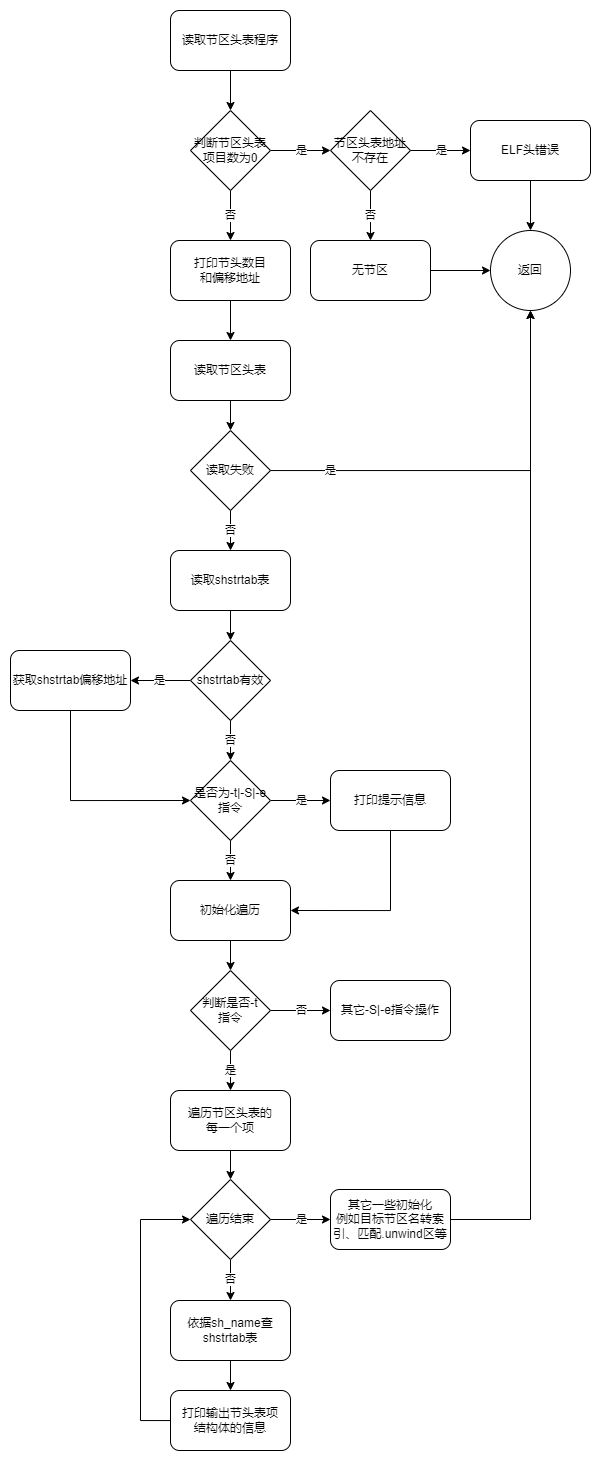

The diagram above was exported from draw.io. Its source (the exported page's mxGraphModel, read from the mxfile embedded in the PNG):
<mxGraphModel dx="1920" dy="683" grid="1" gridSize="10" guides="1" tooltips="1" connect="1" arrows="1" fold="1" page="1" pageScale="1" pageWidth="827" pageHeight="1169" math="0" shadow="0">
  <root>
    <mxCell id="0" />
    <mxCell id="1" parent="0" />
    <mxCell id="X2PyPTTBs5q8MeQiElfO-4" value="" style="edgeStyle=orthogonalEdgeStyle;rounded=0;orthogonalLoop=1;jettySize=auto;html=1;" edge="1" parent="1" source="X2PyPTTBs5q8MeQiElfO-1" target="X2PyPTTBs5q8MeQiElfO-3">
      <mxGeometry relative="1" as="geometry" />
    </mxCell>
    <mxCell id="X2PyPTTBs5q8MeQiElfO-1" value="读取节区头表程序" style="rounded=1;whiteSpace=wrap;html=1;" vertex="1" parent="1">
      <mxGeometry width="120" height="60" as="geometry" />
    </mxCell>
    <mxCell id="X2PyPTTBs5q8MeQiElfO-9" value="是" style="edgeStyle=orthogonalEdgeStyle;rounded=0;orthogonalLoop=1;jettySize=auto;html=1;" edge="1" parent="1" source="X2PyPTTBs5q8MeQiElfO-3" target="X2PyPTTBs5q8MeQiElfO-6">
      <mxGeometry relative="1" as="geometry" />
    </mxCell>
    <mxCell id="X2PyPTTBs5q8MeQiElfO-18" value="否" style="edgeStyle=orthogonalEdgeStyle;rounded=0;orthogonalLoop=1;jettySize=auto;html=1;" edge="1" parent="1" source="X2PyPTTBs5q8MeQiElfO-3" target="X2PyPTTBs5q8MeQiElfO-17">
      <mxGeometry relative="1" as="geometry" />
    </mxCell>
    <mxCell id="X2PyPTTBs5q8MeQiElfO-3" value="判断节区头表项目数为0" style="rhombus;whiteSpace=wrap;html=1;" vertex="1" parent="1">
      <mxGeometry x="20" y="100" width="80" height="80" as="geometry" />
    </mxCell>
    <mxCell id="X2PyPTTBs5q8MeQiElfO-12" value="否" style="edgeStyle=orthogonalEdgeStyle;rounded=0;orthogonalLoop=1;jettySize=auto;html=1;" edge="1" parent="1" source="X2PyPTTBs5q8MeQiElfO-6" target="X2PyPTTBs5q8MeQiElfO-11">
      <mxGeometry relative="1" as="geometry" />
    </mxCell>
    <mxCell id="X2PyPTTBs5q8MeQiElfO-13" value="是" style="edgeStyle=orthogonalEdgeStyle;rounded=0;orthogonalLoop=1;jettySize=auto;html=1;" edge="1" parent="1" source="X2PyPTTBs5q8MeQiElfO-6" target="X2PyPTTBs5q8MeQiElfO-10">
      <mxGeometry relative="1" as="geometry" />
    </mxCell>
    <mxCell id="X2PyPTTBs5q8MeQiElfO-6" value="节区头表地址不存在" style="rhombus;whiteSpace=wrap;html=1;" vertex="1" parent="1">
      <mxGeometry x="160" y="100" width="80" height="80" as="geometry" />
    </mxCell>
    <mxCell id="X2PyPTTBs5q8MeQiElfO-15" value="" style="edgeStyle=orthogonalEdgeStyle;rounded=0;orthogonalLoop=1;jettySize=auto;html=1;" edge="1" parent="1" source="X2PyPTTBs5q8MeQiElfO-10" target="X2PyPTTBs5q8MeQiElfO-14">
      <mxGeometry relative="1" as="geometry" />
    </mxCell>
    <mxCell id="X2PyPTTBs5q8MeQiElfO-10" value="ELF头错误" style="rounded=1;whiteSpace=wrap;html=1;" vertex="1" parent="1">
      <mxGeometry x="300" y="110" width="120" height="60" as="geometry" />
    </mxCell>
    <mxCell id="X2PyPTTBs5q8MeQiElfO-16" style="edgeStyle=orthogonalEdgeStyle;rounded=0;orthogonalLoop=1;jettySize=auto;html=1;entryX=0;entryY=0.5;entryDx=0;entryDy=0;" edge="1" parent="1" source="X2PyPTTBs5q8MeQiElfO-11" target="X2PyPTTBs5q8MeQiElfO-14">
      <mxGeometry relative="1" as="geometry" />
    </mxCell>
    <mxCell id="X2PyPTTBs5q8MeQiElfO-11" value="无节区" style="rounded=1;whiteSpace=wrap;html=1;" vertex="1" parent="1">
      <mxGeometry x="140" y="230" width="120" height="60" as="geometry" />
    </mxCell>
    <mxCell id="X2PyPTTBs5q8MeQiElfO-14" value="返回" style="ellipse;whiteSpace=wrap;html=1;aspect=fixed;" vertex="1" parent="1">
      <mxGeometry x="320" y="220" width="80" height="80" as="geometry" />
    </mxCell>
    <mxCell id="X2PyPTTBs5q8MeQiElfO-25" value="" style="edgeStyle=orthogonalEdgeStyle;rounded=0;orthogonalLoop=1;jettySize=auto;html=1;" edge="1" parent="1" source="X2PyPTTBs5q8MeQiElfO-17" target="X2PyPTTBs5q8MeQiElfO-21">
      <mxGeometry relative="1" as="geometry" />
    </mxCell>
    <mxCell id="X2PyPTTBs5q8MeQiElfO-17" value="打印节头数目&lt;br&gt;和偏移地址" style="rounded=1;whiteSpace=wrap;html=1;" vertex="1" parent="1">
      <mxGeometry y="230" width="120" height="60" as="geometry" />
    </mxCell>
    <mxCell id="X2PyPTTBs5q8MeQiElfO-24" value="" style="edgeStyle=orthogonalEdgeStyle;rounded=0;orthogonalLoop=1;jettySize=auto;html=1;" edge="1" parent="1" source="X2PyPTTBs5q8MeQiElfO-21" target="X2PyPTTBs5q8MeQiElfO-22">
      <mxGeometry relative="1" as="geometry" />
    </mxCell>
    <mxCell id="X2PyPTTBs5q8MeQiElfO-21" value="读取节区头表" style="rounded=1;whiteSpace=wrap;html=1;" vertex="1" parent="1">
      <mxGeometry y="330" width="120" height="60" as="geometry" />
    </mxCell>
    <mxCell id="X2PyPTTBs5q8MeQiElfO-23" value="是" style="edgeStyle=orthogonalEdgeStyle;rounded=0;orthogonalLoop=1;jettySize=auto;html=1;entryX=0.5;entryY=1;entryDx=0;entryDy=0;" edge="1" parent="1" source="X2PyPTTBs5q8MeQiElfO-22" target="X2PyPTTBs5q8MeQiElfO-14">
      <mxGeometry x="-0.7143" relative="1" as="geometry">
        <mxPoint as="offset" />
      </mxGeometry>
    </mxCell>
    <mxCell id="X2PyPTTBs5q8MeQiElfO-27" value="否" style="edgeStyle=orthogonalEdgeStyle;rounded=0;orthogonalLoop=1;jettySize=auto;html=1;" edge="1" parent="1" source="X2PyPTTBs5q8MeQiElfO-22" target="X2PyPTTBs5q8MeQiElfO-26">
      <mxGeometry relative="1" as="geometry" />
    </mxCell>
    <mxCell id="X2PyPTTBs5q8MeQiElfO-22" value="读取失败" style="rhombus;whiteSpace=wrap;html=1;" vertex="1" parent="1">
      <mxGeometry x="20" y="420" width="80" height="80" as="geometry" />
    </mxCell>
    <mxCell id="X2PyPTTBs5q8MeQiElfO-29" value="" style="edgeStyle=orthogonalEdgeStyle;rounded=0;orthogonalLoop=1;jettySize=auto;html=1;" edge="1" parent="1" source="X2PyPTTBs5q8MeQiElfO-26" target="X2PyPTTBs5q8MeQiElfO-28">
      <mxGeometry relative="1" as="geometry" />
    </mxCell>
    <mxCell id="X2PyPTTBs5q8MeQiElfO-26" value="读取shstrtab表" style="rounded=1;whiteSpace=wrap;html=1;" vertex="1" parent="1">
      <mxGeometry y="540" width="120" height="60" as="geometry" />
    </mxCell>
    <mxCell id="X2PyPTTBs5q8MeQiElfO-31" value="否" style="edgeStyle=orthogonalEdgeStyle;rounded=0;orthogonalLoop=1;jettySize=auto;html=1;entryX=0.5;entryY=0;entryDx=0;entryDy=0;" edge="1" parent="1" source="X2PyPTTBs5q8MeQiElfO-28" target="X2PyPTTBs5q8MeQiElfO-37">
      <mxGeometry relative="1" as="geometry">
        <mxPoint x="60" y="750" as="targetPoint" />
      </mxGeometry>
    </mxCell>
    <mxCell id="X2PyPTTBs5q8MeQiElfO-35" value="是" style="edgeStyle=orthogonalEdgeStyle;rounded=0;orthogonalLoop=1;jettySize=auto;html=1;entryX=1;entryY=0.5;entryDx=0;entryDy=0;" edge="1" parent="1" source="X2PyPTTBs5q8MeQiElfO-28" target="X2PyPTTBs5q8MeQiElfO-33">
      <mxGeometry relative="1" as="geometry" />
    </mxCell>
    <mxCell id="X2PyPTTBs5q8MeQiElfO-28" value="shstrtab有效" style="rhombus;whiteSpace=wrap;html=1;" vertex="1" parent="1">
      <mxGeometry x="20" y="630" width="80" height="80" as="geometry" />
    </mxCell>
    <mxCell id="X2PyPTTBs5q8MeQiElfO-36" style="edgeStyle=orthogonalEdgeStyle;rounded=0;orthogonalLoop=1;jettySize=auto;html=1;exitX=0.5;exitY=1;exitDx=0;exitDy=0;entryX=0;entryY=0.5;entryDx=0;entryDy=0;" edge="1" parent="1" source="X2PyPTTBs5q8MeQiElfO-33" target="X2PyPTTBs5q8MeQiElfO-37">
      <mxGeometry relative="1" as="geometry">
        <mxPoint x="120" y="780" as="targetPoint" />
      </mxGeometry>
    </mxCell>
    <mxCell id="X2PyPTTBs5q8MeQiElfO-33" value="获取shstrtab偏移地址" style="rounded=1;whiteSpace=wrap;html=1;" vertex="1" parent="1">
      <mxGeometry x="-160" y="640" width="120" height="60" as="geometry" />
    </mxCell>
    <mxCell id="X2PyPTTBs5q8MeQiElfO-39" value="是" style="edgeStyle=orthogonalEdgeStyle;rounded=0;orthogonalLoop=1;jettySize=auto;html=1;" edge="1" parent="1" source="X2PyPTTBs5q8MeQiElfO-37" target="X2PyPTTBs5q8MeQiElfO-38">
      <mxGeometry relative="1" as="geometry" />
    </mxCell>
    <mxCell id="X2PyPTTBs5q8MeQiElfO-41" value="否" style="edgeStyle=orthogonalEdgeStyle;rounded=0;orthogonalLoop=1;jettySize=auto;html=1;" edge="1" parent="1" source="X2PyPTTBs5q8MeQiElfO-37" target="X2PyPTTBs5q8MeQiElfO-40">
      <mxGeometry relative="1" as="geometry" />
    </mxCell>
    <mxCell id="X2PyPTTBs5q8MeQiElfO-37" value="是否为-t|-S|-e指令" style="rhombus;whiteSpace=wrap;html=1;" vertex="1" parent="1">
      <mxGeometry x="20" y="750" width="80" height="80" as="geometry" />
    </mxCell>
    <mxCell id="X2PyPTTBs5q8MeQiElfO-43" style="edgeStyle=orthogonalEdgeStyle;rounded=0;orthogonalLoop=1;jettySize=auto;html=1;entryX=1;entryY=0.5;entryDx=0;entryDy=0;" edge="1" parent="1" source="X2PyPTTBs5q8MeQiElfO-38" target="X2PyPTTBs5q8MeQiElfO-40">
      <mxGeometry relative="1" as="geometry">
        <Array as="points">
          <mxPoint x="220" y="900" />
        </Array>
      </mxGeometry>
    </mxCell>
    <mxCell id="X2PyPTTBs5q8MeQiElfO-38" value="打印提示信息" style="rounded=1;whiteSpace=wrap;html=1;" vertex="1" parent="1">
      <mxGeometry x="160" y="760" width="120" height="60" as="geometry" />
    </mxCell>
    <mxCell id="X2PyPTTBs5q8MeQiElfO-45" value="" style="edgeStyle=orthogonalEdgeStyle;rounded=0;orthogonalLoop=1;jettySize=auto;html=1;" edge="1" parent="1" source="X2PyPTTBs5q8MeQiElfO-40" target="X2PyPTTBs5q8MeQiElfO-44">
      <mxGeometry relative="1" as="geometry" />
    </mxCell>
    <mxCell id="X2PyPTTBs5q8MeQiElfO-40" value="初始化遍历" style="rounded=1;whiteSpace=wrap;html=1;" vertex="1" parent="1">
      <mxGeometry y="870" width="120" height="60" as="geometry" />
    </mxCell>
    <mxCell id="X2PyPTTBs5q8MeQiElfO-48" value="" style="edgeStyle=orthogonalEdgeStyle;rounded=0;orthogonalLoop=1;jettySize=auto;html=1;" edge="1" parent="1" source="X2PyPTTBs5q8MeQiElfO-42" target="X2PyPTTBs5q8MeQiElfO-47">
      <mxGeometry relative="1" as="geometry" />
    </mxCell>
    <mxCell id="X2PyPTTBs5q8MeQiElfO-42" value="遍历节区头表的&lt;br&gt;每一个项" style="rounded=1;whiteSpace=wrap;html=1;" vertex="1" parent="1">
      <mxGeometry y="1080" width="120" height="60" as="geometry" />
    </mxCell>
    <mxCell id="X2PyPTTBs5q8MeQiElfO-46" value="是" style="edgeStyle=orthogonalEdgeStyle;rounded=0;orthogonalLoop=1;jettySize=auto;html=1;" edge="1" parent="1" source="X2PyPTTBs5q8MeQiElfO-44" target="X2PyPTTBs5q8MeQiElfO-42">
      <mxGeometry relative="1" as="geometry" />
    </mxCell>
    <mxCell id="X2PyPTTBs5q8MeQiElfO-50" value="否" style="edgeStyle=orthogonalEdgeStyle;rounded=0;orthogonalLoop=1;jettySize=auto;html=1;" edge="1" parent="1" source="X2PyPTTBs5q8MeQiElfO-44" target="X2PyPTTBs5q8MeQiElfO-49">
      <mxGeometry relative="1" as="geometry" />
    </mxCell>
    <mxCell id="X2PyPTTBs5q8MeQiElfO-44" value="判断是否-t&lt;br&gt;指令" style="rhombus;whiteSpace=wrap;html=1;" vertex="1" parent="1">
      <mxGeometry x="20" y="960" width="80" height="80" as="geometry" />
    </mxCell>
    <mxCell id="X2PyPTTBs5q8MeQiElfO-52" value="否" style="edgeStyle=orthogonalEdgeStyle;rounded=0;orthogonalLoop=1;jettySize=auto;html=1;" edge="1" parent="1" source="X2PyPTTBs5q8MeQiElfO-47" target="X2PyPTTBs5q8MeQiElfO-51">
      <mxGeometry relative="1" as="geometry" />
    </mxCell>
    <mxCell id="X2PyPTTBs5q8MeQiElfO-57" value="是" style="edgeStyle=orthogonalEdgeStyle;rounded=0;orthogonalLoop=1;jettySize=auto;html=1;" edge="1" parent="1" source="X2PyPTTBs5q8MeQiElfO-47" target="X2PyPTTBs5q8MeQiElfO-56">
      <mxGeometry relative="1" as="geometry" />
    </mxCell>
    <mxCell id="X2PyPTTBs5q8MeQiElfO-47" value="遍历结束" style="rhombus;whiteSpace=wrap;html=1;" vertex="1" parent="1">
      <mxGeometry x="20" y="1169" width="80" height="80" as="geometry" />
    </mxCell>
    <mxCell id="X2PyPTTBs5q8MeQiElfO-49" value="其它-S|-e指令操作" style="rounded=1;whiteSpace=wrap;html=1;" vertex="1" parent="1">
      <mxGeometry x="160" y="970" width="120" height="60" as="geometry" />
    </mxCell>
    <mxCell id="X2PyPTTBs5q8MeQiElfO-54" value="" style="edgeStyle=orthogonalEdgeStyle;rounded=0;orthogonalLoop=1;jettySize=auto;html=1;" edge="1" parent="1" source="X2PyPTTBs5q8MeQiElfO-51" target="X2PyPTTBs5q8MeQiElfO-53">
      <mxGeometry relative="1" as="geometry" />
    </mxCell>
    <mxCell id="X2PyPTTBs5q8MeQiElfO-51" value="依据sh_name查shstrtab表" style="rounded=1;whiteSpace=wrap;html=1;" vertex="1" parent="1">
      <mxGeometry y="1290" width="120" height="60" as="geometry" />
    </mxCell>
    <mxCell id="X2PyPTTBs5q8MeQiElfO-55" style="edgeStyle=orthogonalEdgeStyle;rounded=0;orthogonalLoop=1;jettySize=auto;html=1;entryX=0;entryY=0.5;entryDx=0;entryDy=0;" edge="1" parent="1" source="X2PyPTTBs5q8MeQiElfO-53" target="X2PyPTTBs5q8MeQiElfO-47">
      <mxGeometry relative="1" as="geometry">
        <Array as="points">
          <mxPoint x="-30" y="1410" />
          <mxPoint x="-30" y="1209" />
        </Array>
      </mxGeometry>
    </mxCell>
    <mxCell id="X2PyPTTBs5q8MeQiElfO-53" value="打印输出节头表项&lt;br&gt;结构体的信息" style="rounded=1;whiteSpace=wrap;html=1;" vertex="1" parent="1">
      <mxGeometry y="1380" width="120" height="60" as="geometry" />
    </mxCell>
    <mxCell id="X2PyPTTBs5q8MeQiElfO-58" style="edgeStyle=orthogonalEdgeStyle;rounded=0;orthogonalLoop=1;jettySize=auto;html=1;entryX=0.5;entryY=1;entryDx=0;entryDy=0;" edge="1" parent="1" source="X2PyPTTBs5q8MeQiElfO-56" target="X2PyPTTBs5q8MeQiElfO-14">
      <mxGeometry relative="1" as="geometry" />
    </mxCell>
    <mxCell id="X2PyPTTBs5q8MeQiElfO-56" value="其它一些初始化&lt;br&gt;例如目标节区名转索引、匹配.unwind区等" style="rounded=1;whiteSpace=wrap;html=1;" vertex="1" parent="1">
      <mxGeometry x="160" y="1179" width="120" height="60" as="geometry" />
    </mxCell>
  </root>
</mxGraphModel>